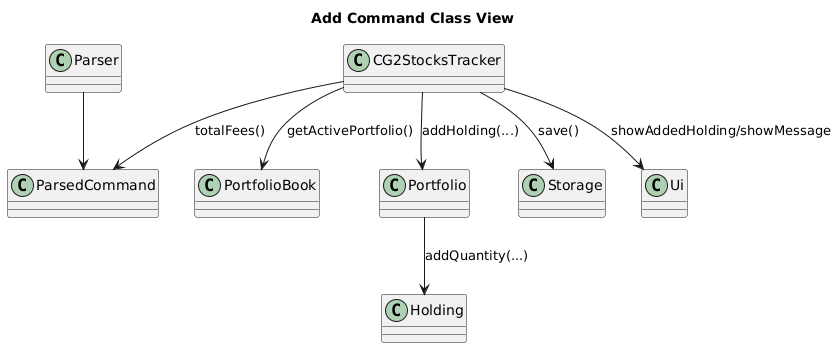

The diagram above was rendered by PlantUML. Its source (embedded in the PNG):
@startuml
title Add Command Class View

class Parser
class ParsedCommand
class CG2StocksTracker
class PortfolioBook
class Portfolio
class Holding
class Storage
class Ui

Parser --> ParsedCommand
CG2StocksTracker --> ParsedCommand : totalFees()
CG2StocksTracker --> PortfolioBook : getActivePortfolio()
CG2StocksTracker --> Portfolio : addHolding(...)
Portfolio --> Holding : addQuantity(...)
CG2StocksTracker --> Storage : save()
CG2StocksTracker --> Ui : showAddedHolding/showMessage
@enduml